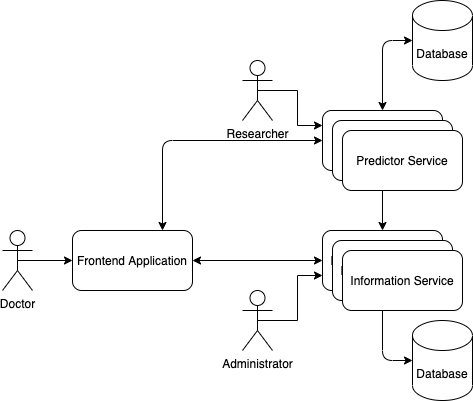

The diagram above was exported from draw.io. Its source (the exported page's mxGraphModel, read from the mxfile embedded in the PNG):
<mxGraphModel dx="1426" dy="860" grid="1" gridSize="10" guides="1" tooltips="1" connect="1" arrows="1" fold="1" page="1" pageScale="1" pageWidth="827" pageHeight="1169" math="0" shadow="0">
  <root>
    <mxCell id="0" />
    <mxCell id="1" parent="0" />
    <mxCell id="CJcJvxrTAon1uX0dtT00-1" value="Frontend Application" style="rounded=1;whiteSpace=wrap;html=1;" vertex="1" parent="1">
      <mxGeometry x="170" y="350" width="120" height="60" as="geometry" />
    </mxCell>
    <mxCell id="CJcJvxrTAon1uX0dtT00-9" style="edgeStyle=orthogonalEdgeStyle;rounded=0;orthogonalLoop=1;jettySize=auto;html=1;exitX=0.5;exitY=1;exitDx=0;exitDy=0;entryX=0.5;entryY=0;entryDx=0;entryDy=0;" edge="1" parent="1" source="CJcJvxrTAon1uX0dtT00-2" target="CJcJvxrTAon1uX0dtT00-3">
      <mxGeometry relative="1" as="geometry" />
    </mxCell>
    <mxCell id="CJcJvxrTAon1uX0dtT00-2" value="Predictor Service" style="rounded=1;whiteSpace=wrap;html=1;" vertex="1" parent="1">
      <mxGeometry x="420" y="230" width="120" height="60" as="geometry" />
    </mxCell>
    <mxCell id="CJcJvxrTAon1uX0dtT00-3" value="Information Service" style="rounded=1;whiteSpace=wrap;html=1;" vertex="1" parent="1">
      <mxGeometry x="420" y="350" width="120" height="60" as="geometry" />
    </mxCell>
    <mxCell id="CJcJvxrTAon1uX0dtT00-5" value="Database" style="shape=cylinder3;whiteSpace=wrap;html=1;boundedLbl=1;backgroundOutline=1;size=15;" vertex="1" parent="1">
      <mxGeometry x="510" y="440" width="60" height="80" as="geometry" />
    </mxCell>
    <mxCell id="CJcJvxrTAon1uX0dtT00-6" value="Database" style="shape=cylinder3;whiteSpace=wrap;html=1;boundedLbl=1;backgroundOutline=1;size=15;" vertex="1" parent="1">
      <mxGeometry x="510" y="120" width="60" height="80" as="geometry" />
    </mxCell>
    <mxCell id="CJcJvxrTAon1uX0dtT00-19" style="edgeStyle=orthogonalEdgeStyle;rounded=0;orthogonalLoop=1;jettySize=auto;html=1;exitX=0.5;exitY=0.5;exitDx=0;exitDy=0;exitPerimeter=0;entryX=0;entryY=0.5;entryDx=0;entryDy=0;" edge="1" parent="1" source="CJcJvxrTAon1uX0dtT00-16" target="CJcJvxrTAon1uX0dtT00-1">
      <mxGeometry relative="1" as="geometry" />
    </mxCell>
    <mxCell id="CJcJvxrTAon1uX0dtT00-16" value="Doctor" style="shape=umlActor;verticalLabelPosition=bottom;verticalAlign=top;html=1;" vertex="1" parent="1">
      <mxGeometry x="100" y="350" width="30" height="60" as="geometry" />
    </mxCell>
    <mxCell id="CJcJvxrTAon1uX0dtT00-20" style="edgeStyle=orthogonalEdgeStyle;rounded=0;orthogonalLoop=1;jettySize=auto;html=1;exitX=0.5;exitY=0.5;exitDx=0;exitDy=0;exitPerimeter=0;entryX=0;entryY=0.75;entryDx=0;entryDy=0;" edge="1" parent="1" source="CJcJvxrTAon1uX0dtT00-18" target="CJcJvxrTAon1uX0dtT00-3">
      <mxGeometry relative="1" as="geometry" />
    </mxCell>
    <mxCell id="CJcJvxrTAon1uX0dtT00-18" value="Administrator" style="shape=umlActor;verticalLabelPosition=bottom;verticalAlign=top;html=1;" vertex="1" parent="1">
      <mxGeometry x="340" y="410" width="30" height="60" as="geometry" />
    </mxCell>
    <mxCell id="CJcJvxrTAon1uX0dtT00-21" value="" style="endArrow=classic;startArrow=classic;html=1;exitX=1;exitY=0.5;exitDx=0;exitDy=0;entryX=0;entryY=0.5;entryDx=0;entryDy=0;" edge="1" parent="1" source="CJcJvxrTAon1uX0dtT00-1" target="CJcJvxrTAon1uX0dtT00-3">
      <mxGeometry width="50" height="50" relative="1" as="geometry">
        <mxPoint x="330" y="410" as="sourcePoint" />
        <mxPoint x="380" y="360" as="targetPoint" />
      </mxGeometry>
    </mxCell>
    <mxCell id="CJcJvxrTAon1uX0dtT00-22" value="" style="endArrow=classic;startArrow=classic;html=1;exitX=0.75;exitY=0;exitDx=0;exitDy=0;entryX=0;entryY=0.5;entryDx=0;entryDy=0;" edge="1" parent="1" source="CJcJvxrTAon1uX0dtT00-1" target="CJcJvxrTAon1uX0dtT00-2">
      <mxGeometry width="50" height="50" relative="1" as="geometry">
        <mxPoint x="300" y="390" as="sourcePoint" />
        <mxPoint x="430" y="390" as="targetPoint" />
        <Array as="points">
          <mxPoint x="260" y="260" />
        </Array>
      </mxGeometry>
    </mxCell>
    <mxCell id="CJcJvxrTAon1uX0dtT00-23" value="" style="endArrow=classic;startArrow=classic;html=1;exitX=0.5;exitY=1;exitDx=0;exitDy=0;entryX=0;entryY=0.5;entryDx=0;entryDy=0;entryPerimeter=0;" edge="1" parent="1" source="CJcJvxrTAon1uX0dtT00-3" target="CJcJvxrTAon1uX0dtT00-5">
      <mxGeometry width="50" height="50" relative="1" as="geometry">
        <mxPoint x="300" y="390" as="sourcePoint" />
        <mxPoint x="430" y="390" as="targetPoint" />
        <Array as="points">
          <mxPoint x="480" y="480" />
        </Array>
      </mxGeometry>
    </mxCell>
    <mxCell id="CJcJvxrTAon1uX0dtT00-24" value="" style="endArrow=classic;startArrow=classic;html=1;exitX=0.5;exitY=0;exitDx=0;exitDy=0;entryX=0;entryY=0.5;entryDx=0;entryDy=0;entryPerimeter=0;" edge="1" parent="1" source="CJcJvxrTAon1uX0dtT00-2" target="CJcJvxrTAon1uX0dtT00-6">
      <mxGeometry width="50" height="50" relative="1" as="geometry">
        <mxPoint x="490" y="420" as="sourcePoint" />
        <mxPoint x="520" y="490" as="targetPoint" />
        <Array as="points">
          <mxPoint x="480" y="160" />
        </Array>
      </mxGeometry>
    </mxCell>
    <mxCell id="CJcJvxrTAon1uX0dtT00-25" style="edgeStyle=orthogonalEdgeStyle;rounded=0;orthogonalLoop=1;jettySize=auto;html=1;exitX=0.5;exitY=0.5;exitDx=0;exitDy=0;exitPerimeter=0;entryX=0;entryY=0.25;entryDx=0;entryDy=0;" edge="1" source="CJcJvxrTAon1uX0dtT00-26" parent="1" target="CJcJvxrTAon1uX0dtT00-2">
      <mxGeometry relative="1" as="geometry">
        <mxPoint x="420" y="110" as="targetPoint" />
      </mxGeometry>
    </mxCell>
    <mxCell id="CJcJvxrTAon1uX0dtT00-26" value="Researcher" style="shape=umlActor;verticalLabelPosition=bottom;verticalAlign=top;html=1;" vertex="1" parent="1">
      <mxGeometry x="340" y="180" width="30" height="60" as="geometry" />
    </mxCell>
    <mxCell id="CJcJvxrTAon1uX0dtT00-27" value="Predictor Service" style="rounded=1;whiteSpace=wrap;html=1;" vertex="1" parent="1">
      <mxGeometry x="430" y="240" width="120" height="60" as="geometry" />
    </mxCell>
    <mxCell id="CJcJvxrTAon1uX0dtT00-28" value="Predictor Service" style="rounded=1;whiteSpace=wrap;html=1;" vertex="1" parent="1">
      <mxGeometry x="440" y="250" width="120" height="60" as="geometry" />
    </mxCell>
    <mxCell id="CJcJvxrTAon1uX0dtT00-29" value="Information Service" style="rounded=1;whiteSpace=wrap;html=1;" vertex="1" parent="1">
      <mxGeometry x="430" y="360" width="120" height="60" as="geometry" />
    </mxCell>
    <mxCell id="CJcJvxrTAon1uX0dtT00-30" value="Information Service" style="rounded=1;whiteSpace=wrap;html=1;" vertex="1" parent="1">
      <mxGeometry x="440" y="370" width="120" height="60" as="geometry" />
    </mxCell>
  </root>
</mxGraphModel>